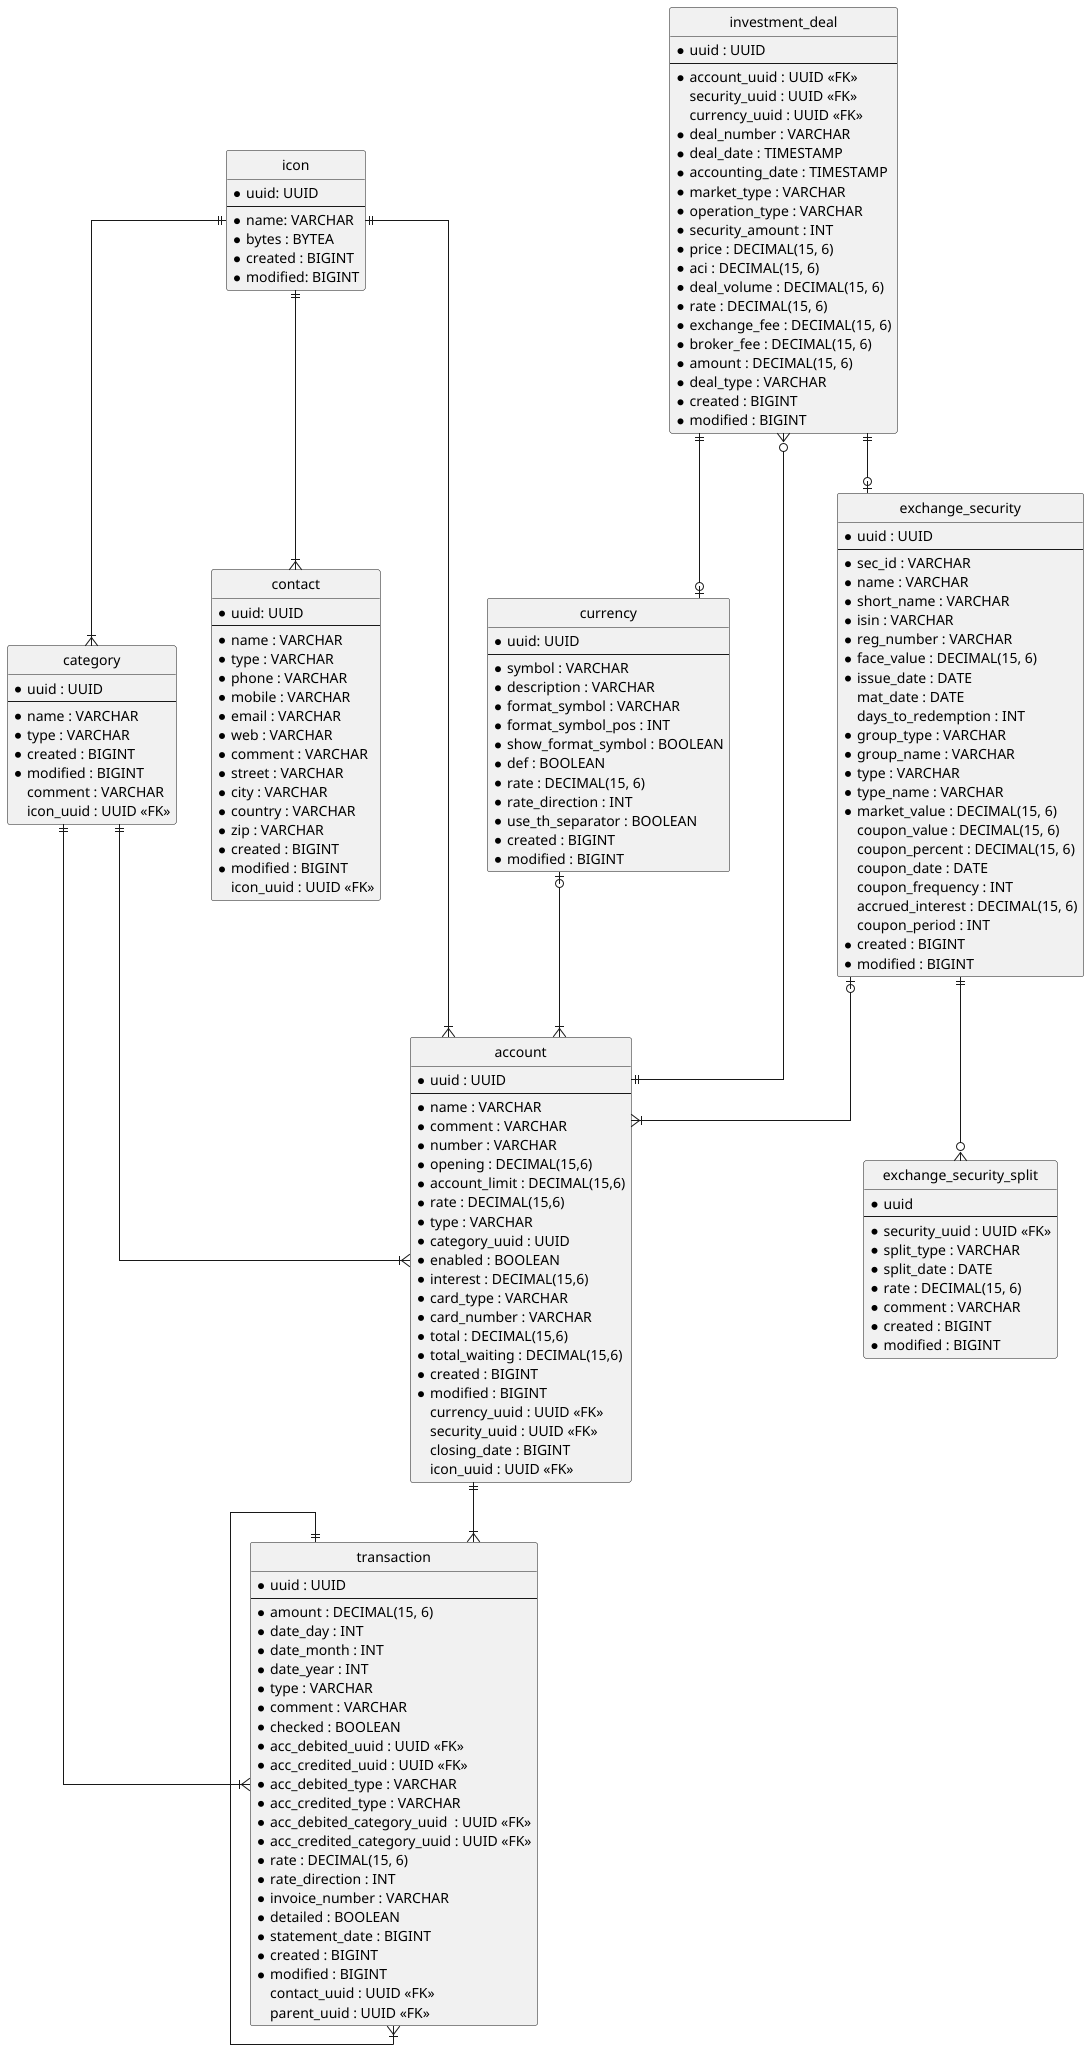

The diagram above was rendered by PlantUML. Its source (embedded in the PNG):
@startuml

hide circle
skinparam linetype ortho

entity icon {
    * uuid: UUID
    --
    * name: VARCHAR
    * bytes : BYTEA
    * created : BIGINT
    * modified: BIGINT
}

entity category {
    * uuid : UUID
    --
    * name : VARCHAR
    * type : VARCHAR
    * created : BIGINT
    * modified : BIGINT
    comment : VARCHAR
    icon_uuid : UUID <<FK>>
}

entity currency {
    * uuid: UUID
    --
    * symbol : VARCHAR
    * description : VARCHAR
    * format_symbol : VARCHAR
    * format_symbol_pos : INT
    * show_format_symbol : BOOLEAN
    * def : BOOLEAN
    * rate : DECIMAL(15, 6)
    * rate_direction : INT
    * use_th_separator : BOOLEAN
    * created : BIGINT
    * modified : BIGINT
}

entity contact {
    * uuid: UUID
    --
    * name : VARCHAR
    * type : VARCHAR
    * phone : VARCHAR
    * mobile : VARCHAR
    * email : VARCHAR
    * web : VARCHAR
    * comment : VARCHAR
    * street : VARCHAR
    * city : VARCHAR
    * country : VARCHAR
    * zip : VARCHAR
    * created : BIGINT
    * modified : BIGINT
    icon_uuid : UUID <<FK>>
}

entity account {
    * uuid : UUID
    --
    * name : VARCHAR
    * comment : VARCHAR
    * number : VARCHAR
    * opening : DECIMAL(15,6)
    * account_limit : DECIMAL(15,6)
    * rate : DECIMAL(15,6)
    * type : VARCHAR
    * category_uuid : UUID
    * enabled : BOOLEAN
    * interest : DECIMAL(15,6)
    * card_type : VARCHAR
    * card_number : VARCHAR
    * total : DECIMAL(15,6)
    * total_waiting : DECIMAL(15,6)
    * created : BIGINT
    * modified : BIGINT
    currency_uuid : UUID <<FK>>
    security_uuid : UUID <<FK>>
    closing_date : BIGINT
    icon_uuid : UUID <<FK>>
}

entity transaction {
    * uuid : UUID
    --
    * amount : DECIMAL(15, 6)
    * date_day : INT
    * date_month : INT
    * date_year : INT
    * type : VARCHAR
    * comment : VARCHAR
    * checked : BOOLEAN
    * acc_debited_uuid : UUID <<FK>>
    * acc_credited_uuid : UUID <<FK>>
    * acc_debited_type : VARCHAR
    * acc_credited_type : VARCHAR
    * acc_debited_category_uuid  : UUID <<FK>>
    * acc_credited_category_uuid : UUID <<FK>>
    * rate : DECIMAL(15, 6)
    * rate_direction : INT
    * invoice_number : VARCHAR
    * detailed : BOOLEAN
    * statement_date : BIGINT
    * created : BIGINT
    * modified : BIGINT
    contact_uuid : UUID <<FK>>
    parent_uuid : UUID <<FK>>
}

entity exchange_security {
    * uuid : UUID
    --
    * sec_id : VARCHAR
    * name : VARCHAR
    * short_name : VARCHAR
    * isin : VARCHAR
    * reg_number : VARCHAR
    * face_value : DECIMAL(15, 6)
    * issue_date : DATE
    mat_date : DATE
    days_to_redemption : INT
    * group_type : VARCHAR
    * group_name : VARCHAR
    * type : VARCHAR
    * type_name : VARCHAR
    * market_value : DECIMAL(15, 6)
    coupon_value : DECIMAL(15, 6)
    coupon_percent : DECIMAL(15, 6)
    coupon_date : DATE
    coupon_frequency : INT
    accrued_interest : DECIMAL(15, 6)
    coupon_period : INT
    * created : BIGINT
    * modified : BIGINT
}

entity exchange_security_split {
    * uuid
    --
    * security_uuid : UUID <<FK>>
    * split_type : VARCHAR
    * split_date : DATE
    * rate : DECIMAL(15, 6)
    * comment : VARCHAR
    * created : BIGINT
    * modified : BIGINT
}

entity investment_deal {
    * uuid : UUID
    --
    * account_uuid : UUID <<FK>>
    security_uuid : UUID <<FK>>
    currency_uuid : UUID <<FK>>
    * deal_number : VARCHAR
    * deal_date : TIMESTAMP
    * accounting_date : TIMESTAMP
    * market_type : VARCHAR
    * operation_type : VARCHAR
    * security_amount : INT
    * price : DECIMAL(15, 6)
    * aci : DECIMAL(15, 6)
    * deal_volume : DECIMAL(15, 6)
    * rate : DECIMAL(15, 6)
    * exchange_fee : DECIMAL(15, 6)
    * broker_fee : DECIMAL(15, 6)
    * amount : DECIMAL(15, 6)
    * deal_type : VARCHAR
    * created : BIGINT
    * modified : BIGINT
}

icon ||--|{ category
icon ||--|{ contact
icon ||--|{ account

currency |o--|{ account
exchange_security |o--|{ account

category ||--|{ account
category ||--|{ transaction

account ||--|{ transaction

transaction ||--|{ transaction

exchange_security ||--o{ exchange_security_split

investment_deal }o--|| account
investment_deal ||--o| currency
investment_deal ||--o| exchange_security

@enduml